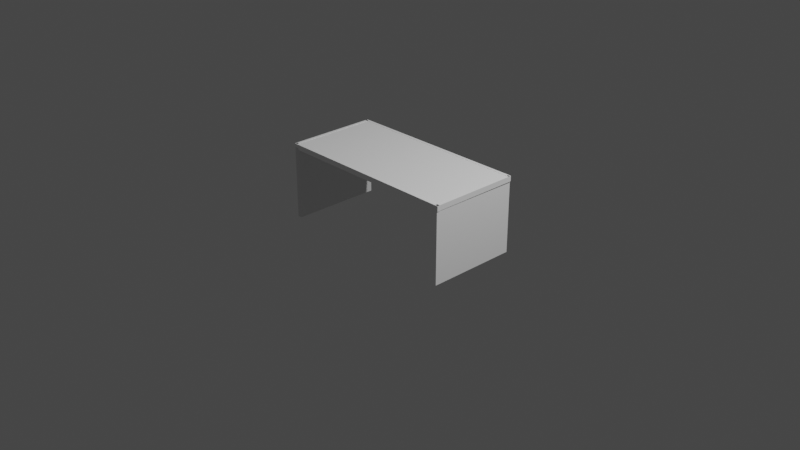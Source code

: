 # Source: table_blanc.blend  (saved by Blender 3.6.13; exported with 4.5.12 LTS)
import bpy
from mathutils import Matrix  # noqa: F401  (used for matrix-valued properties, if any)

bpy.ops.wm.read_factory_settings(use_empty=True)
scene = bpy.context.scene
scene.name = 'Scene'

# ---- collections
col_collection = bpy.data.collections.new('Collection'); scene.collection.children.link(col_collection)

# ---- materials (node trees are filled in below, after node groups)
mat_blanc_table = bpy.data.materials.new('Blanc_table')
mat_blanc_table.alpha_threshold = 0.0
mat_blanc_table.use_transparent_shadow = False
mat_blanc_table.diffuse_color = (1.0, 1.0, 1.0, 1.0)
mat_blanc_table.roughness = 0.5
mat_blanc_table.line_color = (0.0, 0.0, 0.0, 1.0)
mat_material_001 = bpy.data.materials.new('Material.001')
mat_material_001.alpha_threshold = 0.0
mat_material_001.use_transparent_shadow = False
mat_material_001.roughness = 0.5
mat_material_001.line_color = (0.0, 0.0, 0.0, 1.0)

# ---- material node trees
mat_material_001.use_nodes = True; mat_material_001.node_tree.nodes.clear()
_N = mat_material_001.node_tree.nodes; _L = mat_material_001.node_tree.links
n0 = _N.new('ShaderNodeOutputMaterial'); n0.name = 'Material Output'; n0.location = (300, 300)
n1 = _N.new('ShaderNodeBsdfPrincipled'); n1.name = 'Principled BSDF'; n1.location = (10, 300)
n1.distribution = 'GGX'
n1.subsurface_method = 'RANDOM_WALK_SKIN'
n1.inputs[3].default_value = 1.45
n1.inputs[27].default_value = (0.0, 0.0, 0.0, 1.0)
n1.inputs[28].default_value = 1.0
_L.new(n1.outputs[0], n0.inputs[0])
n0.is_active_output = True

# ---- world
world_world = bpy.data.worlds.new('World'); scene.world = world_world
world_world.use_nodes = True; world_world.node_tree.nodes.clear()
_N = world_world.node_tree.nodes; _L = world_world.node_tree.links
n0 = _N.new('ShaderNodeOutputWorld'); n0.name = 'World Output'; n0.location = (300, 300)
n1 = _N.new('ShaderNodeBackground'); n1.name = 'Background'; n1.location = (10, 300)
n1.inputs[0].default_value = (0.05088, 0.05088, 0.05088, 1.0)
_L.new(n1.outputs[0], n0.inputs[0])
n0.is_active_output = True
world_world.color = (0.05088, 0.05088, 0.05088)
world_world.use_sun_shadow = False
world_world.sun_shadow_jitter_overblur = 0.0

# ---- cameras
cam_camera = bpy.data.cameras.new('Camera')
cam_camera.clip_end = 100.0
cam_camera.ortho_scale = 7.314

# ---- lights
light_light = bpy.data.lights.new('Light', 'POINT')
light_light.transmission_factor = 0.0
light_light.energy = 1000.0
light_light.shadow_soft_size = 0.1
light_light.shadow_maximum_resolution = 0.006
light_light.use_absolute_resolution = True

# ---- meshes
me_cube = bpy.data.meshes.new('Cube')
me_cube.from_pydata([(1.0, 1.0, 1.0), (1.0, 1.0, -1.0), (1.0, -1.0, 1.0), (1.0, -1.0, -1.0), (-1.0, 1.0, 1.0), (-1.0, 1.0, -1.0), (-1.0, -1.0, 1.0), (-1.0, -1.0, -1.0)], [], [(0, 4, 6, 2), (3, 2, 6, 7), (7, 6, 4, 5), (5, 1, 3, 7), (1, 0, 2, 3), (5, 4, 0, 1)])
_uv = me_cube.uv_layers.new(name='UVMap')
_uv.uv.foreach_set('vector', [0.625, 0.5, 0.875, 0.5, 0.875, 0.75, 0.625, 0.75, 0.375, 0.75, 0.625, 0.75, 0.625, 1.0, 0.375, 1.0, 0.375, 0.0, 0.625, 0.0, 0.625, 0.25, 0.375, 0.25, 0.125, 0.5, 0.375, 0.5, 0.375, 0.75, 0.125, 0.75, 0.375, 0.5, 0.625, 0.5, 0.625, 0.75, 0.375, 0.75, 0.375, 0.25, 0.625, 0.25, 0.625, 0.5, 0.375, 0.5])
me_cube.materials.append(mat_blanc_table)
me_cube.use_mirror_vertex_groups = False
me_cube.update()
me_cube_001 = bpy.data.meshes.new('Cube.001')
me_cube_001.from_pydata([(-1.036, -0.02331, -0.04421), (-1.036, -0.02331, 0.04421), (-1.036, 0.02331, -0.04421), (-1.036, 0.02331, 0.04421), (1.036, -0.02331, -0.04421), (1.036, -0.02331, 0.04421), (1.036, 0.02331, -0.04421), (1.036, 0.02331, 0.04421)], [], [(0, 1, 3, 2), (2, 3, 7, 6), (6, 7, 5, 4), (4, 5, 1, 0), (2, 6, 4, 0), (7, 3, 1, 5)])
_uv = me_cube_001.uv_layers.new(name='CarteUV')
_uv.uv.foreach_set('vector', [0.375, 0.0, 0.625, 0.0, 0.625, 0.25, 0.375, 0.25, 0.375, 0.25, 0.625, 0.25, 0.625, 0.5, 0.375, 0.5, 0.375, 0.5, 0.625, 0.5, 0.625, 0.75, 0.375, 0.75, 0.375, 0.75, 0.625, 0.75, 0.625, 1.0, 0.375, 1.0, 0.125, 0.5, 0.375, 0.5, 0.375, 0.75, 0.125, 0.75, 0.625, 0.5, 0.875, 0.5, 0.875, 0.75, 0.625, 0.75])
me_cube_001.materials.append(mat_blanc_table)
me_cube_001.update()
me_cube_002 = bpy.data.meshes.new('Cube.002')
me_cube_002.from_pydata([(-1.036, -0.02331, -0.04421), (-1.036, -0.02331, 0.04421), (-1.036, 0.02331, -0.04421), (-1.036, 0.02331, 0.04421), (1.036, -0.02331, -0.04421), (1.036, -0.02331, 0.04421), (1.036, 0.02331, -0.04421), (1.036, 0.02331, 0.04421)], [], [(0, 1, 3, 2), (2, 3, 7, 6), (6, 7, 5, 4), (4, 5, 1, 0), (2, 6, 4, 0), (7, 3, 1, 5)])
_uv = me_cube_002.uv_layers.new(name='CarteUV')
_uv.uv.foreach_set('vector', [0.375, 0.0, 0.625, 0.0, 0.625, 0.25, 0.375, 0.25, 0.375, 0.25, 0.625, 0.25, 0.625, 0.5, 0.375, 0.5, 0.375, 0.5, 0.625, 0.5, 0.625, 0.75, 0.375, 0.75, 0.375, 0.75, 0.625, 0.75, 0.625, 1.0, 0.375, 1.0, 0.125, 0.5, 0.375, 0.5, 0.375, 0.75, 0.125, 0.75, 0.625, 0.5, 0.875, 0.5, 0.875, 0.75, 0.625, 0.75])
me_cube_002.materials.append(mat_blanc_table)
me_cube_002.update()
me_cube_003 = bpy.data.meshes.new('Cube.003')
me_cube_003.from_pydata([(-1.036, -0.02331, -0.04421), (-1.036, -0.02331, 0.04421), (-1.036, 0.02331, -0.04421), (-1.036, 0.02331, 0.04421), (1.036, -0.02331, -0.04421), (1.036, -0.02331, 0.04421), (1.036, 0.02331, -0.04421), (1.036, 0.02331, 0.04421)], [], [(0, 1, 3, 2), (2, 3, 7, 6), (6, 7, 5, 4), (4, 5, 1, 0), (2, 6, 4, 0), (7, 3, 1, 5)])
_uv = me_cube_003.uv_layers.new(name='CarteUV')
_uv.uv.foreach_set('vector', [0.375, 0.0, 0.625, 0.0, 0.625, 0.25, 0.375, 0.25, 0.375, 0.25, 0.625, 0.25, 0.625, 0.5, 0.375, 0.5, 0.375, 0.5, 0.625, 0.5, 0.625, 0.75, 0.375, 0.75, 0.375, 0.75, 0.625, 0.75, 0.625, 1.0, 0.375, 1.0, 0.125, 0.5, 0.375, 0.5, 0.375, 0.75, 0.125, 0.75, 0.625, 0.5, 0.875, 0.5, 0.875, 0.75, 0.625, 0.75])
me_cube_003.materials.append(mat_blanc_table)
me_cube_003.update()
me_cube_004 = bpy.data.meshes.new('Cube.004')
me_cube_004.from_pydata([(-1.036, -0.02331, -0.04421), (-1.036, -0.02331, 0.04421), (-1.036, 0.02331, -0.04421), (-1.036, 0.02331, 0.04421), (1.036, -0.02331, -0.04421), (1.036, -0.02331, 0.04421), (1.036, 0.02331, -0.04421), (1.036, 0.02331, 0.04421)], [], [(0, 1, 3, 2), (2, 3, 7, 6), (6, 7, 5, 4), (4, 5, 1, 0), (2, 6, 4, 0), (7, 3, 1, 5)])
_uv = me_cube_004.uv_layers.new(name='CarteUV')
_uv.uv.foreach_set('vector', [0.375, 0.0, 0.625, 0.0, 0.625, 0.25, 0.375, 0.25, 0.375, 0.25, 0.625, 0.25, 0.625, 0.5, 0.375, 0.5, 0.375, 0.5, 0.625, 0.5, 0.625, 0.75, 0.375, 0.75, 0.375, 0.75, 0.625, 0.75, 0.625, 1.0, 0.375, 1.0, 0.125, 0.5, 0.375, 0.5, 0.375, 0.75, 0.125, 0.75, 0.625, 0.5, 0.875, 0.5, 0.875, 0.75, 0.625, 0.75])
me_cube_004.materials.append(mat_blanc_table)
me_cube_004.update()
me_cube_005 = bpy.data.meshes.new('Cube.005')
me_cube_005.from_pydata([(1.0, 1.0, 1.0), (1.0, 1.0, -1.0), (1.0, -1.0, 1.0), (1.0, -1.0, -1.0), (-1.0, 1.0, 1.0), (-1.0, 1.0, -1.0), (-1.0, -1.0, 1.0), (-1.0, -1.0, -1.0)], [], [(0, 4, 6, 2), (3, 2, 6, 7), (7, 6, 4, 5), (5, 1, 3, 7), (1, 0, 2, 3), (5, 4, 0, 1)])
_uv = me_cube_005.uv_layers.new(name='UVMap')
_uv.uv.foreach_set('vector', [0.625, 0.5, 0.875, 0.5, 0.875, 0.75, 0.625, 0.75, 0.375, 0.75, 0.625, 0.75, 0.625, 1.0, 0.375, 1.0, 0.375, 0.0, 0.625, 0.0, 0.625, 0.25, 0.375, 0.25, 0.125, 0.5, 0.375, 0.5, 0.375, 0.75, 0.125, 0.75, 0.375, 0.5, 0.625, 0.5, 0.625, 0.75, 0.375, 0.75, 0.375, 0.25, 0.625, 0.25, 0.625, 0.5, 0.375, 0.5])
me_cube_005.materials.append(mat_material_001)
me_cube_005.use_mirror_vertex_groups = False
me_cube_005.update()
me_cube_007 = bpy.data.meshes.new('Cube.007')
me_cube_007.from_pydata([(1.0, 1.0, 1.0), (1.0, 1.0, -1.0), (1.0, -1.0, 1.0), (1.0, -1.0, -1.0), (-1.0, 1.0, 1.0), (-1.0, 1.0, -1.0), (-1.0, -1.0, 1.0), (-1.0, -1.0, -1.0)], [], [(0, 4, 6, 2), (3, 2, 6, 7), (7, 6, 4, 5), (5, 1, 3, 7), (1, 0, 2, 3), (5, 4, 0, 1)])
_uv = me_cube_007.uv_layers.new(name='UVMap')
_uv.uv.foreach_set('vector', [0.625, 0.5, 0.875, 0.5, 0.875, 0.75, 0.625, 0.75, 0.375, 0.75, 0.625, 0.75, 0.625, 1.0, 0.375, 1.0, 0.375, 0.0, 0.625, 0.0, 0.625, 0.25, 0.375, 0.25, 0.125, 0.5, 0.375, 0.5, 0.375, 0.75, 0.125, 0.75, 0.375, 0.5, 0.625, 0.5, 0.625, 0.75, 0.375, 0.75, 0.375, 0.25, 0.625, 0.25, 0.625, 0.5, 0.375, 0.5])
me_cube_007.materials.append(mat_blanc_table)
me_cube_007.use_mirror_vertex_groups = False
me_cube_007.update()

# ---- objects
ob_planche = bpy.data.objects.new('Planche', me_cube)
ob_light = bpy.data.objects.new('Light', light_light)
ob_camera = bpy.data.objects.new('Camera', cam_camera)
ob_extremite = bpy.data.objects.new('Extremite', me_cube_001)
ob_extremite_001 = bpy.data.objects.new('Extremite.001', me_cube_002)
ob_extremite_002 = bpy.data.objects.new('Extremite.002', me_cube_003)
ob_extremite_003 = bpy.data.objects.new('Extremite.003', me_cube_004)
ob_planche_001 = bpy.data.objects.new('Planche.001', me_cube_005)
ob_planche_002 = bpy.data.objects.new('Planche.002', me_cube_007)

# ---- transforms, parenting, visibility, modifiers, constraints
ob_planche.location = (0.0, 0.0, 0.6272)
ob_planche.scale = (1.0, 0.4679, -0.02547)
ob_planche.lock_rotations_4d = False
ob_planche.empty_display_type = 'ARROWS'
ob_planche.lineart.crease_threshold = 0.0
ob_light.location = (4.076, 1.005, 5.904)
ob_light.rotation_euler = (0.6503, 0.05522, 1.866)
ob_light.lock_rotations_4d = False
ob_light.empty_display_type = 'ARROWS'
ob_light.color = (0.0, 0.0, 0.0, 0.0)
ob_light.lineart.crease_threshold = 0.0
ob_camera.location = (7.359, -6.926, 4.958)
ob_camera.rotation_euler = (1.109, 0.0, 0.8149)
ob_camera.lock_rotations_4d = False
ob_camera.empty_display_type = 'ARROWS'
ob_camera.color = (0.0, 0.0, 0.0, 0.0)
ob_camera.display_type = 'WIRE'
ob_camera.lineart.crease_threshold = 0.0
ob_extremite.location = (0.001951, 0.482, 0.627)
ob_extremite.scale = (0.9889, 0.6555, 0.6398)
ob_extremite_001.location = (0.001951, -0.4769, 0.627)
ob_extremite_001.scale = (0.9889, 0.6555, 0.6398)
ob_extremite_002.location = (1.011, -0.0007561, 0.627)
ob_extremite_002.rotation_euler = (0.0, -0.0, -1.577)
ob_extremite_002.scale = (0.4698, 0.6555, 0.6398)
ob_extremite_003.location = (-1.011, -0.0007561, 0.627)
ob_extremite_003.rotation_euler = (0.0, -0.0, -1.577)
ob_extremite_003.scale = (0.4698, 0.6555, 0.6398)
ob_planche_001.location = (-0.9974, 0.0, 0.2256)
ob_planche_001.scale = (0.02345, 0.4927, -0.3916)
ob_planche_001.lock_rotations_4d = False
ob_planche_001.empty_display_type = 'ARROWS'
ob_planche_001.lineart.crease_threshold = 0.0
ob_planche_002.location = (0.9972, 0.0, 0.2256)
ob_planche_002.scale = (0.02345, 0.4927, -0.3916)
ob_planche_002.lock_rotations_4d = False
ob_planche_002.empty_display_type = 'ARROWS'
ob_planche_002.lineart.crease_threshold = 0.0

# ---- collection membership
col_collection.objects.link(ob_planche)
col_collection.objects.link(ob_light)
col_collection.objects.link(ob_camera)
col_collection.objects.link(ob_extremite)
col_collection.objects.link(ob_extremite_001)
col_collection.objects.link(ob_extremite_002)
col_collection.objects.link(ob_extremite_003)
col_collection.objects.link(ob_planche_001)
col_collection.objects.link(ob_planche_002)

# ---- scene / render settings (as saved in the file)
scene.camera = ob_camera
scene.frame_start = 1; scene.frame_end = 250; scene.frame_set(1)
scene.render.engine = 'BLENDER_EEVEE_NEXT'
scene.cycles.sampling_pattern = 'TABULATED_SOBOL'
scene.view_settings.view_transform = 'Filmic'
bpy.context.view_layer.update()
